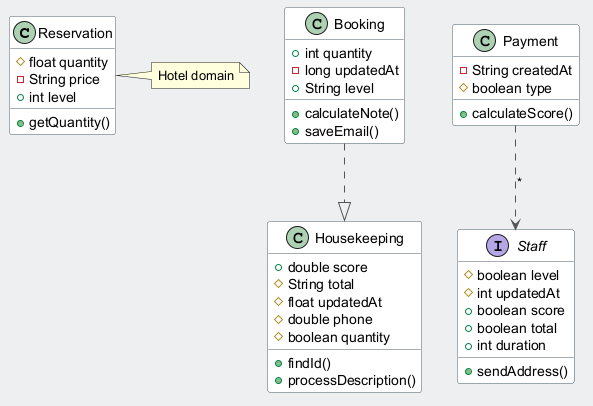

The diagram above was rendered by PlantUML. Its source (embedded in the PNG):
@startuml
skinparam backgroundColor #ECEFF1
skinparam classBackgroundColor #FFFFFF
skinparam classBorderColor #455A64
skinparam ArrowColor #555555
class Reservation {
  #float quantity
  -String price
  +int level
  +getQuantity()
}
class Housekeeping {
  +double score
  #String total
  #float updatedAt
  #double phone
  #boolean quantity
  +findId()
  +processDescription()
}
interface Staff {
  #boolean level
  #int updatedAt
  +boolean score
  +boolean total
  +int duration
  +sendAddress()
}
class Payment {
  -String createdAt
  #boolean type
  +calculateScore()
}
class Booking {
  +int quantity
  -long updatedAt
  +String level
  +calculateNote()
  +saveEmail()
}
Booking ..|> Housekeeping
Payment ..> Staff : "*"
note right of Reservation : Hotel domain
@enduml